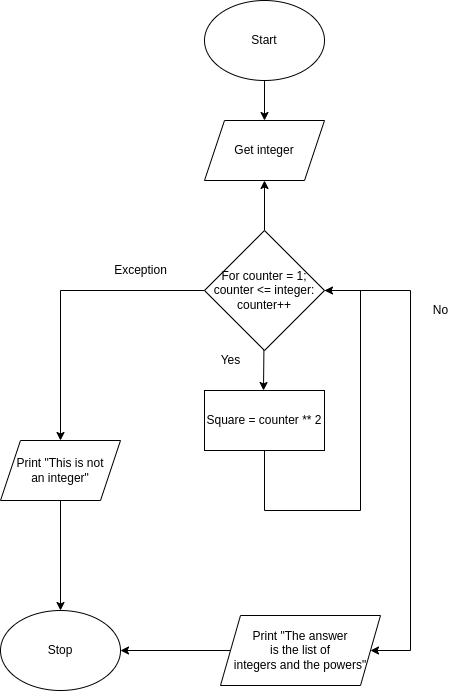

The diagram above was exported from draw.io. Its source (the exported page's mxGraphModel, read from the mxfile embedded in the PNG):
<mxGraphModel dx="1006" dy="728" grid="1" gridSize="10" guides="1" tooltips="1" connect="1" arrows="1" fold="1" page="1" pageScale="1" pageWidth="827" pageHeight="1169" math="0" shadow="0">
  <root>
    <mxCell id="0" />
    <mxCell id="1" parent="0" />
    <mxCell id="2" style="edgeStyle=none;html=1;entryX=0.5;entryY=0;entryDx=0;entryDy=0;" parent="1" source="3" target="4" edge="1">
      <mxGeometry relative="1" as="geometry" />
    </mxCell>
    <mxCell id="3" value="Start" style="ellipse;whiteSpace=wrap;html=1;" parent="1" vertex="1">
      <mxGeometry x="354" y="50" width="120" height="80" as="geometry" />
    </mxCell>
    <mxCell id="4" value="Get integer" style="shape=parallelogram;perimeter=parallelogramPerimeter;whiteSpace=wrap;html=1;fixedSize=1;" parent="1" vertex="1">
      <mxGeometry x="354" y="170" width="120" height="60" as="geometry" />
    </mxCell>
    <mxCell id="9" style="edgeStyle=none;rounded=0;html=1;entryX=0.5;entryY=0;entryDx=0;entryDy=0;" parent="1" source="12" edge="1">
      <mxGeometry relative="1" as="geometry">
        <mxPoint x="413" y="440" as="targetPoint" />
      </mxGeometry>
    </mxCell>
    <mxCell id="10" style="edgeStyle=none;rounded=0;html=1;entryX=0.5;entryY=1;entryDx=0;entryDy=0;" parent="1" source="12" target="4" edge="1">
      <mxGeometry relative="1" as="geometry" />
    </mxCell>
    <mxCell id="11" style="edgeStyle=none;rounded=0;html=1;entryX=0.5;entryY=0;entryDx=0;entryDy=0;" parent="1" source="12" target="19" edge="1">
      <mxGeometry relative="1" as="geometry">
        <Array as="points">
          <mxPoint x="210" y="340" />
        </Array>
      </mxGeometry>
    </mxCell>
    <mxCell id="27" style="edgeStyle=none;rounded=0;html=1;entryX=1;entryY=0.5;entryDx=0;entryDy=0;" parent="1" source="12" target="14" edge="1">
      <mxGeometry relative="1" as="geometry">
        <Array as="points">
          <mxPoint x="560" y="340" />
          <mxPoint x="560" y="700" />
        </Array>
      </mxGeometry>
    </mxCell>
    <mxCell id="12" value="For counter = 1;&lt;br&gt;counter &amp;lt;= integer:&lt;br&gt;counter++" style="rhombus;whiteSpace=wrap;html=1;" parent="1" vertex="1">
      <mxGeometry x="354" y="280" width="120" height="120" as="geometry" />
    </mxCell>
    <mxCell id="13" style="edgeStyle=none;rounded=0;html=1;entryX=1;entryY=0.5;entryDx=0;entryDy=0;" parent="1" source="14" target="15" edge="1">
      <mxGeometry relative="1" as="geometry" />
    </mxCell>
    <mxCell id="14" value="Print &quot;The answer&lt;br&gt;is the list of&lt;br&gt;integers and the powers&quot;" style="shape=parallelogram;perimeter=parallelogramPerimeter;whiteSpace=wrap;html=1;fixedSize=1;" parent="1" vertex="1">
      <mxGeometry x="370" y="665" width="160" height="70" as="geometry" />
    </mxCell>
    <mxCell id="15" value="Stop" style="ellipse;whiteSpace=wrap;html=1;" parent="1" vertex="1">
      <mxGeometry x="150" y="660" width="120" height="80" as="geometry" />
    </mxCell>
    <mxCell id="16" value="Yes" style="text;html=1;align=center;verticalAlign=middle;resizable=0;points=[];autosize=1;strokeColor=none;fillColor=none;" parent="1" vertex="1">
      <mxGeometry x="360" y="400" width="40" height="20" as="geometry" />
    </mxCell>
    <mxCell id="17" value="Exception" style="text;html=1;align=center;verticalAlign=middle;resizable=0;points=[];autosize=1;strokeColor=none;fillColor=none;" parent="1" vertex="1">
      <mxGeometry x="255" y="310" width="70" height="20" as="geometry" />
    </mxCell>
    <mxCell id="18" style="edgeStyle=none;rounded=0;html=1;" parent="1" source="19" target="15" edge="1">
      <mxGeometry relative="1" as="geometry" />
    </mxCell>
    <mxCell id="19" value="Print &quot;This is not&lt;br&gt;an integer&quot;" style="shape=parallelogram;perimeter=parallelogramPerimeter;whiteSpace=wrap;html=1;fixedSize=1;" parent="1" vertex="1">
      <mxGeometry x="150" y="490" width="120" height="60" as="geometry" />
    </mxCell>
    <mxCell id="25" style="edgeStyle=none;html=1;entryX=1;entryY=0.5;entryDx=0;entryDy=0;rounded=0;" parent="1" source="24" target="12" edge="1">
      <mxGeometry relative="1" as="geometry">
        <Array as="points">
          <mxPoint x="414" y="560" />
          <mxPoint x="510" y="560" />
          <mxPoint x="510" y="340" />
        </Array>
      </mxGeometry>
    </mxCell>
    <mxCell id="24" value="Square = counter ** 2" style="rounded=0;whiteSpace=wrap;html=1;" parent="1" vertex="1">
      <mxGeometry x="354" y="440" width="120" height="60" as="geometry" />
    </mxCell>
    <mxCell id="28" value="No" style="text;html=1;align=center;verticalAlign=middle;resizable=0;points=[];autosize=1;strokeColor=none;fillColor=none;" parent="1" vertex="1">
      <mxGeometry x="575" y="350" width="30" height="20" as="geometry" />
    </mxCell>
  </root>
</mxGraphModel>